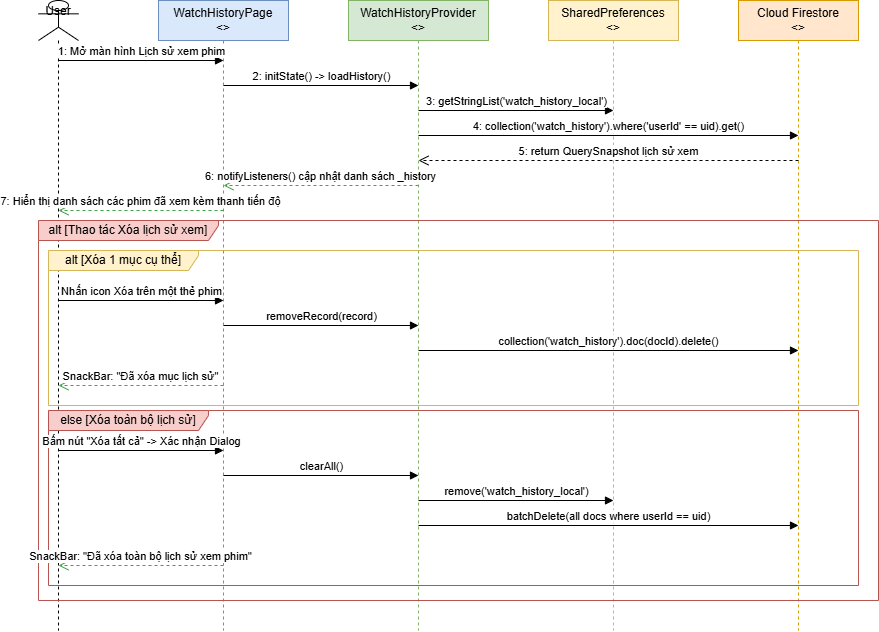

The diagram above was exported from draw.io. Its source (the exported page's mxGraphModel, read from the mxfile embedded in the PNG):
<mxGraphModel dx="1431" dy="743" grid="1" gridSize="10" guides="1" tooltips="1" connect="1" arrows="1" fold="1" page="1" pageScale="1" pageWidth="827" pageHeight="1169" math="0" shadow="0">
  <root>
    <mxCell id="0" />
    <mxCell id="1" parent="0" />
    <mxCell id="ll_h_user" parent="1" style="shape=umlLifeline;participant=umlActor;perimeter=lifelinePerimeter;whiteSpace=wrap;html=1;container=1;collapsible=0;recursiveResize=0;verticalAlign=bottom;spacingBottom=20;outlineConnect=0;" value="User" vertex="1">
      <mxGeometry height="630" width="40" x="50" y="80" as="geometry" />
    </mxCell>
    <mxCell id="ll_h_ui" parent="1" style="shape=umlLifeline;perimeter=lifelinePerimeter;whiteSpace=wrap;html=1;container=1;collapsible=0;recursiveResize=0;outlineConnect=0;fillColor=#dae8fc;strokeColor=#6c8ebf;" value="WatchHistoryPage&#10;&lt;&lt;Boundary&gt;&gt;" vertex="1">
      <mxGeometry height="630" width="130" x="170" y="80" as="geometry" />
    </mxCell>
    <mxCell id="ll_h_prov" parent="1" style="shape=umlLifeline;perimeter=lifelinePerimeter;whiteSpace=wrap;html=1;container=1;collapsible=0;recursiveResize=0;outlineConnect=0;fillColor=#d5e8d4;strokeColor=#82b366;" value="WatchHistoryProvider&#10;&lt;&lt;Control&gt;&gt;" vertex="1">
      <mxGeometry height="630" width="140" x="360" y="80" as="geometry" />
    </mxCell>
    <mxCell id="ll_h_pref" parent="1" style="shape=umlLifeline;perimeter=lifelinePerimeter;whiteSpace=wrap;html=1;container=1;collapsible=0;recursiveResize=0;outlineConnect=0;fillColor=#fff2cc;strokeColor=#d6b656;" value="SharedPreferences&#10;&lt;&lt;Local Storage&gt;&gt;" vertex="1">
      <mxGeometry height="630" width="130" x="560" y="80" as="geometry" />
    </mxCell>
    <mxCell id="ll_h_fs" parent="1" style="shape=umlLifeline;perimeter=lifelinePerimeter;whiteSpace=wrap;html=1;container=1;collapsible=0;recursiveResize=0;outlineConnect=0;fillColor=#ffe6cc;strokeColor=#d79b00;" value="Cloud Firestore&#10;&lt;&lt;Database&gt;&gt;" vertex="1">
      <mxGeometry height="630" width="120" x="750" y="80" as="geometry" />
    </mxCell>
    <mxCell id="mh_1" edge="1" parent="1" style="html=1;verticalAlign=bottom;endArrow=block;rounded=0;" value="1: Mở màn hình Lịch sử xem phim">
      <mxGeometry relative="1" width="80" as="geometry">
        <mxPoint x="70" y="140" as="sourcePoint" />
        <mxPoint x="235" y="140" as="targetPoint" />
      </mxGeometry>
    </mxCell>
    <mxCell id="mh_2" edge="1" parent="1" style="html=1;verticalAlign=bottom;endArrow=block;rounded=0;" value="2: initState() -&gt; loadHistory()">
      <mxGeometry relative="1" width="80" as="geometry">
        <mxPoint x="235" y="165" as="sourcePoint" />
        <mxPoint x="430" y="165" as="targetPoint" />
      </mxGeometry>
    </mxCell>
    <mxCell id="mh_3" edge="1" parent="1" style="html=1;verticalAlign=bottom;endArrow=block;rounded=0;" value="3: getStringList('watch_history_local')">
      <mxGeometry relative="1" width="80" as="geometry">
        <mxPoint x="430" y="190" as="sourcePoint" />
        <mxPoint x="625" y="190" as="targetPoint" />
      </mxGeometry>
    </mxCell>
    <mxCell id="mh_4" edge="1" parent="1" style="html=1;verticalAlign=bottom;endArrow=block;rounded=0;" value="4: collection('watch_history').where('userId' == uid).get()">
      <mxGeometry relative="1" width="80" as="geometry">
        <mxPoint x="430" y="215" as="sourcePoint" />
        <mxPoint x="810" y="215" as="targetPoint" />
      </mxGeometry>
    </mxCell>
    <mxCell id="mh_5" edge="1" parent="1" style="html=1;verticalAlign=bottom;endArrow=open;dashed=1;endSize=8;rounded=0;" value="5: return QuerySnapshot lịch sử xem">
      <mxGeometry relative="1" width="80" as="geometry">
        <mxPoint x="810" y="240" as="sourcePoint" />
        <mxPoint x="430" y="240" as="targetPoint" />
      </mxGeometry>
    </mxCell>
    <mxCell id="mh_6" edge="1" parent="1" style="html=1;verticalAlign=bottom;endArrow=open;dashed=1;endSize=8;rounded=0;strokeColor=#43a047;" value="6: notifyListeners() cập nhật danh sách _history">
      <mxGeometry relative="1" width="80" as="geometry">
        <mxPoint x="430" y="265" as="sourcePoint" />
        <mxPoint x="235" y="265" as="targetPoint" />
      </mxGeometry>
    </mxCell>
    <mxCell id="mh_7" edge="1" parent="1" style="html=1;verticalAlign=bottom;endArrow=open;dashed=1;endSize=8;rounded=0;strokeColor=#43a047;" value="7: Hiển thị danh sách các phim đã xem kèm thanh tiến độ">
      <mxGeometry relative="1" width="80" as="geometry">
        <mxPoint x="235" y="290" as="sourcePoint" />
        <mxPoint x="70" y="290" as="targetPoint" />
      </mxGeometry>
    </mxCell>
    <mxCell id="mh_frame_alt" parent="1" style="shape=umlFrame;whiteSpace=wrap;html=1;width=180;height=20;fillColor=#f8cecc;strokeColor=#b85450;" value="alt [Thao tác Xóa lịch sử xem]" vertex="1">
      <mxGeometry height="380" width="840" x="50" y="300" as="geometry" />
    </mxCell>
    <mxCell id="mh_sub_single" parent="1" style="shape=umlFrame;whiteSpace=wrap;html=1;width=150;height=20;fillColor=#fff2cc;strokeColor=#d6b656;" value="alt [Xóa 1 mục cụ thể]" vertex="1">
      <mxGeometry height="155" width="810" x="60" y="330" as="geometry" />
    </mxCell>
    <mxCell id="mh_del_one_req" edge="1" parent="1" style="html=1;verticalAlign=bottom;endArrow=block;rounded=0;" value="Nhấn icon Xóa trên một thẻ phim">
      <mxGeometry relative="1" width="80" as="geometry">
        <mxPoint x="70" y="380" as="sourcePoint" />
        <mxPoint x="235" y="380" as="targetPoint" />
      </mxGeometry>
    </mxCell>
    <mxCell id="mh_del_one_call" edge="1" parent="1" style="html=1;verticalAlign=bottom;endArrow=block;rounded=0;" value="removeRecord(record)">
      <mxGeometry relative="1" width="80" as="geometry">
        <mxPoint x="235" y="405" as="sourcePoint" />
        <mxPoint x="430" y="405" as="targetPoint" />
      </mxGeometry>
    </mxCell>
    <mxCell id="mh_del_one_fs" edge="1" parent="1" style="html=1;verticalAlign=bottom;endArrow=block;rounded=0;" value="collection('watch_history').doc(docId).delete()">
      <mxGeometry relative="1" width="80" as="geometry">
        <mxPoint x="430" y="430" as="sourcePoint" />
        <mxPoint x="810" y="430" as="targetPoint" />
      </mxGeometry>
    </mxCell>
    <mxCell id="mh_del_one_resp" edge="1" parent="1" style="html=1;verticalAlign=bottom;endArrow=open;dashed=1;endSize=8;rounded=0;strokeColor=#43a047;" value="SnackBar: &quot;Đã xóa mục lịch sử&quot;">
      <mxGeometry relative="1" width="80" as="geometry">
        <mxPoint x="235" y="465" as="sourcePoint" />
        <mxPoint x="70" y="465" as="targetPoint" />
      </mxGeometry>
    </mxCell>
    <mxCell id="mh_sub_all" parent="1" style="shape=umlFrame;whiteSpace=wrap;html=1;width=160;height=20;fillColor=#f8cecc;strokeColor=#b85450;" value="else [Xóa toàn bộ lịch sử]" vertex="1">
      <mxGeometry height="175" width="810" x="60" y="490" as="geometry" />
    </mxCell>
    <mxCell id="mh_del_all_req" edge="1" parent="1" style="html=1;verticalAlign=bottom;endArrow=block;rounded=0;" value="Bấm nút &quot;Xóa tất cả&quot; -&gt; Xác nhận Dialog">
      <mxGeometry relative="1" width="80" as="geometry">
        <mxPoint x="70" y="530" as="sourcePoint" />
        <mxPoint x="235" y="530" as="targetPoint" />
      </mxGeometry>
    </mxCell>
    <mxCell id="mh_del_all_call" edge="1" parent="1" style="html=1;verticalAlign=bottom;endArrow=block;rounded=0;" value="clearAll()">
      <mxGeometry relative="1" width="80" as="geometry">
        <mxPoint x="235" y="555" as="sourcePoint" />
        <mxPoint x="430" y="555" as="targetPoint" />
      </mxGeometry>
    </mxCell>
    <mxCell id="mh_del_all_pref" edge="1" parent="1" style="html=1;verticalAlign=bottom;endArrow=block;rounded=0;" value="remove('watch_history_local')">
      <mxGeometry relative="1" width="80" as="geometry">
        <mxPoint x="430" y="580" as="sourcePoint" />
        <mxPoint x="625" y="580" as="targetPoint" />
      </mxGeometry>
    </mxCell>
    <mxCell id="mh_del_all_fs" edge="1" parent="1" style="html=1;verticalAlign=bottom;endArrow=block;rounded=0;" value="batchDelete(all docs where userId == uid)">
      <mxGeometry relative="1" width="80" as="geometry">
        <mxPoint x="430" y="605" as="sourcePoint" />
        <mxPoint x="810" y="605" as="targetPoint" />
      </mxGeometry>
    </mxCell>
    <mxCell id="mh_del_all_resp" edge="1" parent="1" style="html=1;verticalAlign=bottom;endArrow=open;dashed=1;endSize=8;rounded=0;strokeColor=#43a047;" value="SnackBar: &quot;Đã xóa toàn bộ lịch sử xem phim&quot;">
      <mxGeometry relative="1" width="80" as="geometry">
        <mxPoint x="235" y="645" as="sourcePoint" />
        <mxPoint x="70" y="645" as="targetPoint" />
      </mxGeometry>
    </mxCell>
  </root>
</mxGraphModel>